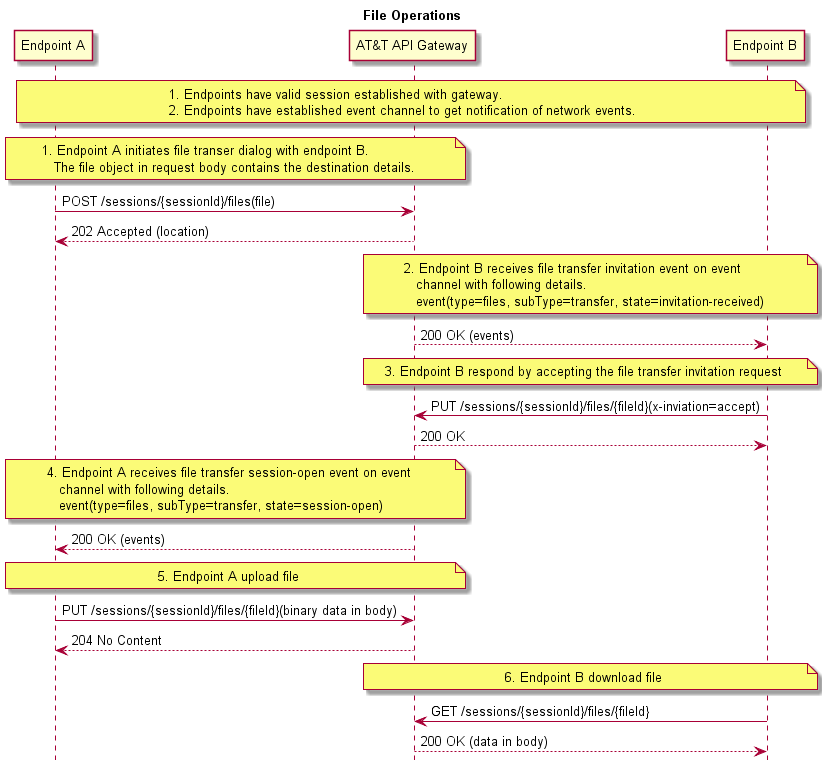

The diagram above was rendered by PlantUML. Its source (embedded in the PNG):
@startuml
title File Operations
hide footbox
participant "Endpoint A" as EPA
participant "AT&T API Gateway" as Gateway
participant "Endpoint B" as EPB

note over EPA, EPB
1. Endpoints have valid session established with gateway.
2. Endpoints have established event channel to get notification of network events. 
end note

note over EPA, Gateway
1. Endpoint A initiates file transer dialog with endpoint B.
   The file object in request body contains the destination details.
end note
EPA -> Gateway:POST /sessions/{sessionId}/files(file)
Gateway-->EPA: 202 Accepted (location)


note over Gateway, EPB
2. Endpoint B receives file transfer invitation event on event
   channel with following details.
   event(type=files, subType=transfer, state=invitation-received)
end note
Gateway-->EPB: 200 OK (events)

note over Gateway, EPB
3. Endpoint B respond by accepting the file transfer invitation request
end note
EPB -> Gateway:PUT /sessions/{sessionId}/files/{fileId}(x-inviation=accept)
Gateway-->EPB: 200 OK 


note over Gateway, EPA
4. Endpoint A receives file transfer session-open event on event
   channel with following details.
   event(type=files, subType=transfer, state=session-open)
end note
Gateway-->EPA: 200 OK (events)
note over Gateway, EPA
5. Endpoint A upload file
end note
EPA -> Gateway:PUT /sessions/{sessionId}/files/{fileId}(binary data in body)
Gateway-->EPA: 204 No Content

note over Gateway, EPB
6. Endpoint B download file
end note

EPB -> Gateway: GET /sessions/{sessionId}/files/{fileId}
Gateway-->EPB: 200 OK (data in body)



@enduml